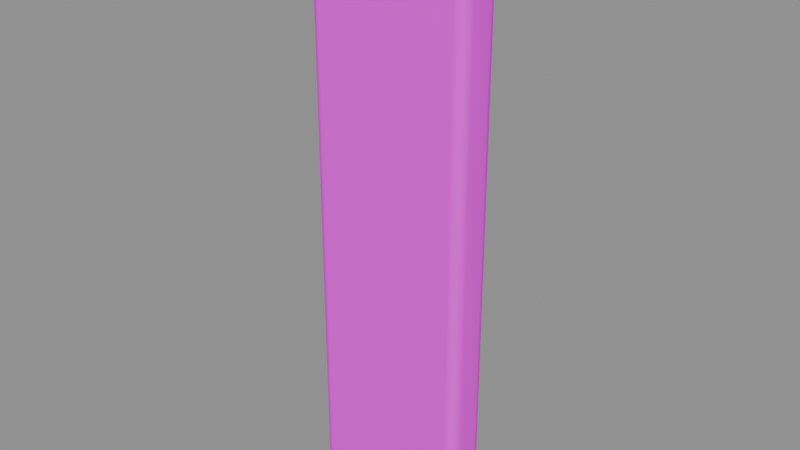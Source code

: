 # Source: porch_return.blend  (saved by Blender 5.2.45; exported with 4.5.12 LTS)
import bpy
from mathutils import Matrix  # noqa: F401  (used for matrix-valued properties, if any)

bpy.ops.wm.read_factory_settings(use_empty=True)
scene = bpy.context.scene
scene.name = '门廊后侧封墙'

# ---- collections
col_sea_scene_sbr_porch_return = bpy.data.collections.new('SEA-SCENE-SBR-PORCH-RETURN'); scene.collection.children.link(col_sea_scene_sbr_porch_return)

# ---- images (referenced by path relative to the original .blend; pixels are not part of the script)
import os
ASSET_DIR = os.environ.get("B2B_ASSET_DIR", "")  # directory of the original .blend (textures are referenced by path, not embedded)
HERE = os.path.dirname(os.path.abspath(__file__))  # packed textures are extracted next to this script under _unpacked/

def load_image(name, relpath, width, height, colorspace="sRGB"):
    """Load a texture the original file referenced (path relative to the .blend, or extracted next to this script)."""
    p = next((c for c in (os.path.join(HERE, relpath), os.path.join(ASSET_DIR, relpath)) if relpath and os.path.exists(c)), "")
    if p:
        img = bpy.data.images.load(p, check_existing=True)
        img.name = name
    else:  # same state as the original file: an image datablock whose file is absent (Cycles renders it pink)
        img = bpy.data.images.new(name, width, height)
        img.source = "FILE"
        img.filepath = "//" + (relpath or name)
    img.colorspace_settings.name = colorspace
    return img
img_sea_cozy_8x8_512_png = load_image('sea_cozy_8x8_512.png', 'sea_cozy_8x8_512.png', 1024, 1024, 'sRGB')

# ---- materials (node trees are filled in below, after node groups)
mat_sea_matte = bpy.data.materials.new('SEA_Matte')

# ---- material node trees
mat_sea_matte.use_nodes = True; mat_sea_matte.node_tree.nodes.clear()
_N = mat_sea_matte.node_tree.nodes; _L = mat_sea_matte.node_tree.links
n0 = _N.new('ShaderNodeUVMap'); n0.name = 'UV Map'; n0.location = (0, 0)
n0.width = 160
n0.uv_map = 'PaletteUV'
n1 = _N.new('ShaderNodeTexImage'); n1.name = 'Image Texture'; n1.location = (0, 0)
n1.image = img_sea_cozy_8x8_512_png
n1.interpolation = 'Closest'
n2 = _N.new('ShaderNodeBsdfPrincipled'); n2.name = 'Principled BSDF'; n2.location = (0, 0)
n2.inputs[2].default_value = 0.62
n2.inputs[10].default_value = 0.005
n2.inputs[13].default_value = 0.25
n3 = _N.new('ShaderNodeOutputMaterial'); n3.name = 'Material Output'; n3.location = (0, 0)
n4 = _N.new('ShaderNodeHueSaturation'); n4.name = 'Hue/Saturation/Value'; n4.location = (0, 0)
n4.width = 160
n4.inputs[1].default_value = 1.22
_L.new(n0.outputs[0], n1.inputs[0])
_L.new(n1.outputs[0], n4.inputs[4])
_L.new(n4.outputs[0], n2.inputs[0])
_L.new(n2.outputs[0], n3.inputs[0])
n3.is_active_output = True

# ---- meshes
me_cube_215 = bpy.data.meshes.new('Cube.215')
me_cube_215.from_pydata([(-0.285, -0.045, 0.0), (-0.285, -0.09, 0.045), (-0.33, -0.045, 0.045), (-0.285, -0.06747, 0.006012), (-0.3075, -0.045, 0.006012), (-0.3065, -0.06652, 0.01185), (-0.3075, -0.08399, 0.045), (-0.285, -0.08399, 0.02253), (-0.3065, -0.07815, 0.02348), (-0.324, -0.045, 0.02253), (-0.324, -0.06747, 0.045), (-0.3181, -0.06652, 0.02348), (-0.285, -0.09, 2.315), (-0.285, -0.045, 2.36), (-0.33, -0.045, 2.315), (-0.285, -0.08399, 2.337), (-0.3075, -0.08399, 2.315), (-0.3065, -0.07815, 2.337), (-0.3075, -0.045, 2.354), (-0.285, -0.06747, 2.354), (-0.3065, -0.06652, 2.348), (-0.324, -0.06747, 2.315), (-0.324, -0.045, 2.337), (-0.3181, -0.06652, 2.337), (-0.285, 0.045, 0.0), (-0.33, 0.045, 0.045), (-0.285, 0.09, 0.045), (-0.3075, 0.045, 0.006012), (-0.285, 0.06747, 0.006012), (-0.3065, 0.06652, 0.01185), (-0.324, 0.06747, 0.045), (-0.324, 0.045, 0.02253), (-0.3181, 0.06652, 0.02348), (-0.285, 0.08399, 0.02253), (-0.3075, 0.08399, 0.045), (-0.3065, 0.07815, 0.02348), (-0.285, 0.045, 2.36), (-0.285, 0.09, 2.315), (-0.33, 0.045, 2.315), (-0.285, 0.06747, 2.354), (-0.3075, 0.045, 2.354), (-0.3065, 0.06652, 2.348), (-0.3075, 0.08399, 2.315), (-0.285, 0.08399, 2.337), (-0.3065, 0.07815, 2.337), (-0.324, 0.045, 2.337), (-0.324, 0.06747, 2.315), (-0.3181, 0.06652, 2.337), (0.285, -0.045, 0.0), (0.33, -0.045, 0.045), (0.285, -0.09, 0.045), (0.3075, -0.045, 0.006012), (0.285, -0.06747, 0.006012), (0.3065, -0.06652, 0.01185), (0.324, -0.06747, 0.045), (0.324, -0.045, 0.02253), (0.3181, -0.06652, 0.02348), (0.285, -0.08399, 0.02253), (0.3075, -0.08399, 0.045), (0.3065, -0.07815, 0.02348), (0.285, -0.045, 2.36), (0.285, -0.09, 2.315), (0.33, -0.045, 2.315), (0.285, -0.06747, 2.354), (0.3075, -0.045, 2.354), (0.3065, -0.06652, 2.348), (0.3075, -0.08399, 2.315), (0.285, -0.08399, 2.337), (0.3065, -0.07815, 2.337), (0.324, -0.045, 2.337), (0.324, -0.06747, 2.315), (0.3181, -0.06652, 2.337), (0.285, 0.045, 0.0), (0.285, 0.09, 0.045), (0.33, 0.045, 0.045), (0.285, 0.06747, 0.006012), (0.3075, 0.045, 0.006012), (0.3065, 0.06652, 0.01185), (0.3075, 0.08399, 0.045), (0.285, 0.08399, 0.02253), (0.3065, 0.07815, 0.02348), (0.324, 0.045, 0.02253), (0.324, 0.06747, 0.045), (0.3181, 0.06652, 0.02348), (0.285, 0.045, 2.36), (0.33, 0.045, 2.315), (0.285, 0.09, 2.315), (0.3075, 0.045, 2.354), (0.285, 0.06747, 2.354), (0.3065, 0.06652, 2.348), (0.324, 0.06747, 2.315), (0.324, 0.045, 2.337), (0.3181, 0.06652, 2.337), (0.285, 0.08399, 2.337), (0.3075, 0.08399, 2.315), (0.3065, 0.07815, 2.337)], [], [(0, 3, 5, 4), (3, 7, 8, 5), (1, 6, 8, 7), (6, 10, 11, 8), (2, 9, 11, 10), (9, 4, 5, 11), (5, 8, 11), (12, 15, 17, 16), (15, 19, 20, 17), (13, 18, 20, 19), (18, 22, 23, 20), (14, 21, 23, 22), (21, 16, 17, 23), (17, 20, 23), (24, 27, 29, 28), (27, 31, 32, 29), (25, 30, 32, 31), (30, 34, 35, 32), (26, 33, 35, 34), (33, 28, 29, 35), (29, 32, 35), (36, 39, 41, 40), (39, 43, 44, 41), (37, 42, 44, 43), (42, 46, 47, 44), (38, 45, 47, 46), (45, 40, 41, 47), (41, 44, 47), (48, 51, 53, 52), (51, 55, 56, 53), (49, 54, 56, 55), (54, 58, 59, 56), (50, 57, 59, 58), (57, 52, 53, 59), (53, 56, 59), (60, 63, 65, 64), (63, 67, 68, 65), (61, 66, 68, 67), (66, 70, 71, 68), (62, 69, 71, 70), (69, 64, 65, 71), (65, 68, 71), (72, 75, 77, 76), (75, 79, 80, 77), (73, 78, 80, 79), (78, 82, 83, 80), (74, 81, 83, 82), (81, 76, 77, 83), (77, 80, 83), (84, 87, 89, 88), (87, 91, 92, 89), (85, 90, 92, 91), (90, 94, 95, 92), (86, 93, 95, 94), (93, 88, 89, 95), (89, 92, 95), (24, 0, 4, 27), (27, 4, 9, 31), (31, 9, 2, 25), (1, 12, 16, 6), (6, 16, 21, 10), (10, 21, 14, 2), (13, 36, 40, 18), (18, 40, 45, 22), (22, 45, 38, 14), (37, 26, 34, 42), (42, 34, 30, 46), (46, 30, 25, 38), (72, 24, 28, 75), (75, 28, 33, 79), (79, 33, 26, 73), (36, 84, 88, 39), (39, 88, 93, 43), (43, 93, 86, 37), (85, 74, 82, 90), (90, 82, 78, 94), (94, 78, 73, 86), (48, 72, 76, 51), (51, 76, 81, 55), (55, 81, 74, 49), (84, 60, 64, 87), (87, 64, 69, 91), (91, 69, 62, 85), (61, 50, 58, 66), (66, 58, 54, 70), (70, 54, 49, 62), (0, 48, 52, 3), (3, 52, 57, 7), (7, 57, 50, 1), (60, 13, 19, 63), (63, 19, 15, 67), (67, 15, 12, 61), (24, 72, 48, 0), (2, 14, 38, 25), (50, 61, 12, 1), (84, 36, 13, 60), (26, 37, 86, 73), (74, 85, 62, 49)])
me_cube_215.polygons.foreach_set('use_smooth', [True] * 98)
_uv = me_cube_215.uv_layers.new(name='PaletteUV')
_uv.uv.foreach_set('vector', [0.5875, 0.9375, 0.5625, 0.9625, 0.5375, 0.9375, 0.5625, 0.9125, 0.5875, 0.9375, 0.5625, 0.9625, 0.5375, 0.9375, 0.5625, 0.9125, 0.5875, 0.9375, 0.5625, 0.9625, 0.5375, 0.9375, 0.5625, 0.9125, 0.5875, 0.9375, 0.5625, 0.9625, 0.5375, 0.9375, 0.5625, 0.9125, 0.5875, 0.9375, 0.5625, 0.9625, 0.5375, 0.9375, 0.5625, 0.9125, 0.5875, 0.9375, 0.5625, 0.9625, 0.5375, 0.9375, 0.5625, 0.9125, 0.5875, 0.9375, 0.55, 0.9592, 0.55, 0.9158, 0.5875, 0.9375, 0.5625, 0.9625, 0.5375, 0.9375, 0.5625, 0.9125, 0.5875, 0.9375, 0.5625, 0.9625, 0.5375, 0.9375, 0.5625, 0.9125, 0.5875, 0.9375, 0.5625, 0.9625, 0.5375, 0.9375, 0.5625, 0.9125, 0.5875, 0.9375, 0.5625, 0.9625, 0.5375, 0.9375, 0.5625, 0.9125, 0.5875, 0.9375, 0.5625, 0.9625, 0.5375, 0.9375, 0.5625, 0.9125, 0.5875, 0.9375, 0.5625, 0.9625, 0.5375, 0.9375, 0.5625, 0.9125, 0.5875, 0.9375, 0.55, 0.9592, 0.55, 0.9158, 0.5875, 0.9375, 0.5625, 0.9625, 0.5375, 0.9375, 0.5625, 0.9125, 0.5875, 0.9375, 0.5625, 0.9625, 0.5375, 0.9375, 0.5625, 0.9125, 0.5875, 0.9375, 0.5625, 0.9625, 0.5375, 0.9375, 0.5625, 0.9125, 0.5875, 0.9375, 0.5625, 0.9625, 0.5375, 0.9375, 0.5625, 0.9125, 0.5875, 0.9375, 0.5625, 0.9625, 0.5375, 0.9375, 0.5625, 0.9125, 0.5875, 0.9375, 0.5625, 0.9625, 0.5375, 0.9375, 0.5625, 0.9125, 0.5875, 0.9375, 0.55, 0.9592, 0.55, 0.9158, 0.5875, 0.9375, 0.5625, 0.9625, 0.5375, 0.9375, 0.5625, 0.9125, 0.5875, 0.9375, 0.5625, 0.9625, 0.5375, 0.9375, 0.5625, 0.9125, 0.5875, 0.9375, 0.5625, 0.9625, 0.5375, 0.9375, 0.5625, 0.9125, 0.5875, 0.9375, 0.5625, 0.9625, 0.5375, 0.9375, 0.5625, 0.9125, 0.5875, 0.9375, 0.5625, 0.9625, 0.5375, 0.9375, 0.5625, 0.9125, 0.5875, 0.9375, 0.5625, 0.9625, 0.5375, 0.9375, 0.5625, 0.9125, 0.5875, 0.9375, 0.55, 0.9592, 0.55, 0.9158, 0.5875, 0.9375, 0.5625, 0.9625, 0.5375, 0.9375, 0.5625, 0.9125, 0.5875, 0.9375, 0.5625, 0.9625, 0.5375, 0.9375, 0.5625, 0.9125, 0.5875, 0.9375, 0.5625, 0.9625, 0.5375, 0.9375, 0.5625, 0.9125, 0.5875, 0.9375, 0.5625, 0.9625, 0.5375, 0.9375, 0.5625, 0.9125, 0.5875, 0.9375, 0.5625, 0.9625, 0.5375, 0.9375, 0.5625, 0.9125, 0.5875, 0.9375, 0.5625, 0.9625, 0.5375, 0.9375, 0.5625, 0.9125, 0.5875, 0.9375, 0.55, 0.9592, 0.55, 0.9158, 0.5875, 0.9375, 0.5625, 0.9625, 0.5375, 0.9375, 0.5625, 0.9125, 0.5875, 0.9375, 0.5625, 0.9625, 0.5375, 0.9375, 0.5625, 0.9125, 0.5875, 0.9375, 0.5625, 0.9625, 0.5375, 0.9375, 0.5625, 0.9125, 0.5875, 0.9375, 0.5625, 0.9625, 0.5375, 0.9375, 0.5625, 0.9125, 0.5875, 0.9375, 0.5625, 0.9625, 0.5375, 0.9375, 0.5625, 0.9125, 0.5875, 0.9375, 0.5625, 0.9625, 0.5375, 0.9375, 0.5625, 0.9125, 0.5875, 0.9375, 0.55, 0.9592, 0.55, 0.9158, 0.5875, 0.9375, 0.5625, 0.9625, 0.5375, 0.9375, 0.5625, 0.9125, 0.5875, 0.9375, 0.5625, 0.9625, 0.5375, 0.9375, 0.5625, 0.9125, 0.5875, 0.9375, 0.5625, 0.9625, 0.5375, 0.9375, 0.5625, 0.9125, 0.5875, 0.9375, 0.5625, 0.9625, 0.5375, 0.9375, 0.5625, 0.9125, 0.5875, 0.9375, 0.5625, 0.9625, 0.5375, 0.9375, 0.5625, 0.9125, 0.5875, 0.9375, 0.5625, 0.9625, 0.5375, 0.9375, 0.5625, 0.9125, 0.5875, 0.9375, 0.55, 0.9592, 0.55, 0.9158, 0.5875, 0.9375, 0.5625, 0.9625, 0.5375, 0.9375, 0.5625, 0.9125, 0.5875, 0.9375, 0.5625, 0.9625, 0.5375, 0.9375, 0.5625, 0.9125, 0.5875, 0.9375, 0.5625, 0.9625, 0.5375, 0.9375, 0.5625, 0.9125, 0.5875, 0.9375, 0.5625, 0.9625, 0.5375, 0.9375, 0.5625, 0.9125, 0.5875, 0.9375, 0.5625, 0.9625, 0.5375, 0.9375, 0.5625, 0.9125, 0.5875, 0.9375, 0.5625, 0.9625, 0.5375, 0.9375, 0.5625, 0.9125, 0.5875, 0.9375, 0.55, 0.9592, 0.55, 0.9158, 0.5875, 0.9375, 0.5625, 0.9625, 0.5375, 0.9375, 0.5625, 0.9125, 0.5875, 0.9375, 0.5625, 0.9625, 0.5375, 0.9375, 0.5625, 0.9125, 0.5875, 0.9375, 0.5625, 0.9625, 0.5375, 0.9375, 0.5625, 0.9125, 0.5875, 0.9375, 0.5625, 0.9625, 0.5375, 0.9375, 0.5625, 0.9125, 0.5875, 0.9375, 0.5625, 0.9625, 0.5375, 0.9375, 0.5625, 0.9125, 0.5875, 0.9375, 0.5625, 0.9625, 0.5375, 0.9375, 0.5625, 0.9125, 0.5875, 0.9375, 0.5625, 0.9625, 0.5375, 0.9375, 0.5625, 0.9125, 0.5875, 0.9375, 0.5625, 0.9625, 0.5375, 0.9375, 0.5625, 0.9125, 0.5875, 0.9375, 0.5625, 0.9625, 0.5375, 0.9375, 0.5625, 0.9125, 0.5875, 0.9375, 0.5625, 0.9625, 0.5375, 0.9375, 0.5625, 0.9125, 0.5875, 0.9375, 0.5625, 0.9625, 0.5375, 0.9375, 0.5625, 0.9125, 0.5875, 0.9375, 0.5625, 0.9625, 0.5375, 0.9375, 0.5625, 0.9125, 0.5875, 0.9375, 0.5625, 0.9625, 0.5375, 0.9375, 0.5625, 0.9125, 0.5875, 0.9375, 0.5625, 0.9625, 0.5375, 0.9375, 0.5625, 0.9125, 0.5875, 0.9375, 0.5625, 0.9625, 0.5375, 0.9375, 0.5625, 0.9125, 0.5875, 0.9375, 0.5625, 0.9625, 0.5375, 0.9375, 0.5625, 0.9125, 0.5875, 0.9375, 0.5625, 0.9625, 0.5375, 0.9375, 0.5625, 0.9125, 0.5875, 0.9375, 0.5625, 0.9625, 0.5375, 0.9375, 0.5625, 0.9125, 0.5875, 0.9375, 0.5625, 0.9625, 0.5375, 0.9375, 0.5625, 0.9125, 0.5875, 0.9375, 0.5625, 0.9625, 0.5375, 0.9375, 0.5625, 0.9125, 0.5875, 0.9375, 0.5625, 0.9625, 0.5375, 0.9375, 0.5625, 0.9125, 0.5875, 0.9375, 0.5625, 0.9625, 0.5375, 0.9375, 0.5625, 0.9125, 0.5875, 0.9375, 0.5625, 0.9625, 0.5375, 0.9375, 0.5625, 0.9125, 0.5875, 0.9375, 0.5625, 0.9625, 0.5375, 0.9375, 0.5625, 0.9125, 0.5875, 0.9375, 0.5625, 0.9625, 0.5375, 0.9375, 0.5625, 0.9125, 0.5875, 0.9375, 0.5625, 0.9625, 0.5375, 0.9375, 0.5625, 0.9125, 0.5875, 0.9375, 0.5625, 0.9625, 0.5375, 0.9375, 0.5625, 0.9125, 0.5875, 0.9375, 0.5625, 0.9625, 0.5375, 0.9375, 0.5625, 0.9125, 0.5875, 0.9375, 0.5625, 0.9625, 0.5375, 0.9375, 0.5625, 0.9125, 0.5875, 0.9375, 0.5625, 0.9625, 0.5375, 0.9375, 0.5625, 0.9125, 0.5875, 0.9375, 0.5625, 0.9625, 0.5375, 0.9375, 0.5625, 0.9125, 0.5875, 0.9375, 0.5625, 0.9625, 0.5375, 0.9375, 0.5625, 0.9125, 0.5875, 0.9375, 0.5625, 0.9625, 0.5375, 0.9375, 0.5625, 0.9125, 0.5875, 0.9375, 0.5625, 0.9625, 0.5375, 0.9375, 0.5625, 0.9125, 0.5875, 0.9375, 0.5625, 0.9625, 0.5375, 0.9375, 0.5625, 0.9125, 0.5875, 0.9375, 0.5625, 0.9625, 0.5375, 0.9375, 0.5625, 0.9125, 0.5875, 0.9375, 0.5625, 0.9625, 0.5375, 0.9375, 0.5625, 0.9125, 0.5875, 0.9375, 0.5625, 0.9625, 0.5375, 0.9375, 0.5625, 0.9125, 0.5875, 0.9375, 0.5625, 0.9625, 0.5375, 0.9375, 0.5625, 0.9125, 0.5875, 0.9375, 0.5625, 0.9625, 0.5375, 0.9375, 0.5625, 0.9125, 0.5875, 0.9375, 0.5625, 0.9625, 0.5375, 0.9375, 0.5625, 0.9125, 0.5875, 0.9375, 0.5625, 0.9625, 0.5375, 0.9375, 0.5625, 0.9125])
me_cube_215.materials.append(mat_sea_matte)
me_cube_215.update()
me_cube_215.normals_split_custom_set([tuple(v) for v in zip(*[iter([-0.01478, -0.06295, -0.9979, -0.01068, -0.4996, -0.8662, -0.4179, -0.4178, -0.8067, -0.497, -0.04617, -0.8665, -0.01068, -0.4996, -0.8662, -0.01068, -0.8662, -0.4996, -0.4179, -0.8067, -0.4179, -0.4179, -0.4178, -0.8067, -0.01262, -0.9999, -0.004106, -0.5002, -0.8659, -0.002788, -0.4179, -0.8067, -0.4179, -0.01068, -0.8662, -0.4996, -0.5002, -0.8659, -0.002788, -0.8659, -0.5002, -0.002788, -0.8067, -0.4179, -0.4178, -0.4179, -0.8067, -0.4179, -0.998, -0.06337, -0.003911, -0.8665, -0.04617, -0.497, -0.8067, -0.4179, -0.4178, -0.8659, -0.5002, -0.002788, -0.8665, -0.04617, -0.497, -0.497, -0.04617, -0.8665, -0.4179, -0.4178, -0.8067, -0.8067, -0.4179, -0.4178, -0.4179, -0.4178, -0.8067, -0.4179, -0.8067, -0.4179, -0.8067, -0.4179, -0.4178, -0.0126, -0.9999, 0.004117, -0.01068, -0.8662, 0.4996, -0.4179, -0.8067, 0.4179, -0.5002, -0.8659, 0.002788, -0.01068, -0.8662, 0.4996, -0.01069, -0.4996, 0.8662, -0.4179, -0.4178, 0.8067, -0.4179, -0.8067, 0.4179, -0.01479, -0.06294, 0.9979, -0.497, -0.04617, 0.8665, -0.4179, -0.4178, 0.8067, -0.01069, -0.4996, 0.8662, -0.497, -0.04617, 0.8665, -0.8665, -0.04617, 0.497, -0.8067, -0.4179, 0.4179, -0.4179, -0.4178, 0.8067, -0.998, -0.06338, 0.003904, -0.8659, -0.5002, 0.002788, -0.8067, -0.4179, 0.4179, -0.8665, -0.04617, 0.497, -0.8659, -0.5002, 0.002788, -0.5002, -0.8659, 0.002788, -0.4179, -0.8067, 0.4179, -0.8067, -0.4179, 0.4179, -0.4179, -0.8067, 0.4179, -0.4179, -0.4178, 0.8067, -0.8067, -0.4179, 0.4179, -0.01479, 0.06294, -0.9979, -0.497, 0.04617, -0.8665, -0.4178, 0.4179, -0.8067, -0.01068, 0.4996, -0.8662, -0.497, 0.04617, -0.8665, -0.8665, 0.04617, -0.497, -0.8067, 0.4179, -0.4179, -0.4178, 0.4179, -0.8067, -0.998, 0.06338, -0.003904, -0.8659, 0.5002, -0.002788, -0.8067, 0.4179, -0.4179, -0.8665, 0.04617, -0.497, -0.8659, 0.5002, -0.002788, -0.5002, 0.8659, -0.002788, -0.4178, 0.8067, -0.4179, -0.8067, 0.4179, -0.4179, -0.0126, 0.9999, -0.004117, -0.01068, 0.8662, -0.4996, -0.4178, 0.8067, -0.4179, -0.5002, 0.8659, -0.002788, -0.01068, 0.8662, -0.4996, -0.01068, 0.4996, -0.8662, -0.4178, 0.4179, -0.8067, -0.4178, 0.8067, -0.4179, -0.4178, 0.4179, -0.8067, -0.8067, 0.4179, -0.4179, -0.4178, 0.8067, -0.4179, -0.01478, 0.06295, 0.9979, -0.01069, 0.4996, 0.8662, -0.4179, 0.4179, 0.8067, -0.497, 0.04617, 0.8665, -0.01069, 0.4996, 0.8662, -0.01068, 0.8662, 0.4996, -0.4179, 0.8067, 0.4179, -0.4179, 0.4179, 0.8067, -0.01262, 0.9999, 0.004106, -0.5002, 0.8659, 0.002788, -0.4179, 0.8067, 0.4179, -0.01068, 0.8662, 0.4996, -0.5002, 0.8659, 0.002788, -0.8659, 0.5002, 0.002788, -0.8067, 0.4179, 0.4178, -0.4179, 0.8067, 0.4179, -0.998, 0.06337, 0.003911, -0.8665, 0.04617, 0.497, -0.8067, 0.4179, 0.4178, -0.8659, 0.5002, 0.002788, -0.8665, 0.04617, 0.497, -0.497, 0.04617, 0.8665, -0.4179, 0.4179, 0.8067, -0.8067, 0.4179, 0.4178, -0.4179, 0.4179, 0.8067, -0.4179, 0.8067, 0.4179, -0.8067, 0.4179, 0.4178, 0.01479, -0.06294, -0.9979, 0.497, -0.04617, -0.8665, 0.4178, -0.4179, -0.8067, 0.01068, -0.4996, -0.8662, 0.497, -0.04617, -0.8665, 0.8665, -0.04617, -0.497, 0.8067, -0.4179, -0.4179, 0.4178, -0.4179, -0.8067, 0.998, -0.06338, -0.003904, 0.8659, -0.5002, -0.002788, 0.8067, -0.4179, -0.4179, 0.8665, -0.04617, -0.497, 0.8659, -0.5002, -0.002788, 0.5002, -0.8659, -0.002788, 0.4178, -0.8067, -0.4179, 0.8067, -0.4179, -0.4179, 0.0126, -0.9999, -0.004117, 0.01068, -0.8662, -0.4996, 0.4178, -0.8067, -0.4179, 0.5002, -0.8659, -0.002788, 0.01068, -0.8662, -0.4996, 0.01068, -0.4996, -0.8662, 0.4178, -0.4179, -0.8067, 0.4178, -0.8067, -0.4179, 0.4178, -0.4179, -0.8067, 0.8067, -0.4179, -0.4179, 0.4178, -0.8067, -0.4179, 0.01478, -0.06295, 0.9979, 0.01069, -0.4996, 0.8662, 0.4179, -0.4179, 0.8067, 0.497, -0.04617, 0.8665, 0.01069, -0.4996, 0.8662, 0.01068, -0.8662, 0.4996, 0.4179, -0.8067, 0.4179, 0.4179, -0.4179, 0.8067, 0.01262, -0.9999, 0.004106, 0.5002, -0.8659, 0.002788, 0.4179, -0.8067, 0.4179, 0.01068, -0.8662, 0.4996, 0.5002, -0.8659, 0.002788, 0.8659, -0.5002, 0.002788, 0.8067, -0.4179, 0.4178, 0.4179, -0.8067, 0.4179, 0.998, -0.06337, 0.003911, 0.8665, -0.04617, 0.497, 0.8067, -0.4179, 0.4178, 0.8659, -0.5002, 0.002788, 0.8665, -0.04617, 0.497, 0.497, -0.04617, 0.8665, 0.4179, -0.4179, 0.8067, 0.8067, -0.4179, 0.4178, 0.4179, -0.4179, 0.8067, 0.4179, -0.8067, 0.4179, 0.8067, -0.4179, 0.4178, 0.01478, 0.06295, -0.9979, 0.01068, 0.4996, -0.8662, 0.4179, 0.4178, -0.8067, 0.497, 0.04617, -0.8665, 0.01068, 0.4996, -0.8662, 0.01068, 0.8662, -0.4996, 0.4179, 0.8067, -0.4179, 0.4179, 0.4178, -0.8067, 0.01262, 0.9999, -0.004106, 0.5002, 0.8659, -0.002788, 0.4179, 0.8067, -0.4179, 0.01068, 0.8662, -0.4996, 0.5002, 0.8659, -0.002788, 0.8659, 0.5002, -0.002788, 0.8067, 0.4179, -0.4178, 0.4179, 0.8067, -0.4179, 0.998, 0.06337, -0.003911, 0.8665, 0.04617, -0.497, 0.8067, 0.4179, -0.4178, 0.8659, 0.5002, -0.002788, 0.8665, 0.04617, -0.497, 0.497, 0.04617, -0.8665, 0.4179, 0.4178, -0.8067, 0.8067, 0.4179, -0.4178, 0.4179, 0.4178, -0.8067, 0.4179, 0.8067, -0.4179, 0.8067, 0.4179, -0.4178, 0.01479, 0.06294, 0.9979, 0.497, 0.04617, 0.8665, 0.4178, 0.4179, 0.8067, 0.01069, 0.4996, 0.8662, 0.497, 0.04617, 0.8665, 0.8665, 0.04617, 0.497, 0.8067, 0.4179, 0.4179, 0.4178, 0.4179, 0.8067, 0.998, 0.06338, 0.003904, 0.8659, 0.5002, 0.002788, 0.8067, 0.4179, 0.4179, 0.8665, 0.04617, 0.497, 0.8659, 0.5002, 0.002788, 0.5002, 0.8659, 0.002788, 0.4179, 0.8067, 0.4179, 0.8067, 0.4179, 0.4179, 0.0126, 0.9999, 0.004117, 0.01068, 0.8662, 0.4996, 0.4179, 0.8067, 0.4179, 0.5002, 0.8659, 0.002788, 0.01068, 0.8662, 0.4996, 0.01069, 0.4996, 0.8662, 0.4178, 0.4179, 0.8067, 0.4179, 0.8067, 0.4179, 0.4178, 0.4179, 0.8067, 0.8067, 0.4179, 0.4179, 0.4179, 0.8067, 0.4179, -0.01479, 0.06294, -0.9979, -0.01478, -0.06295, -0.9979, -0.497, -0.04617, -0.8665, -0.497, 0.04617, -0.8665, -0.497, 0.04617, -0.8665, -0.497, -0.04617, -0.8665, -0.8665, -0.04617, -0.497, -0.8665, 0.04617, -0.497, -0.8665, 0.04617, -0.497, -0.8665, -0.04617, -0.497, -0.998, -0.06337, -0.003911, -0.998, 0.06338, -0.003904, -0.01262, -0.9999, -0.004106, -0.0126, -0.9999, 0.004117, -0.5002, -0.8659, 0.002788, -0.5002, -0.8659, -0.002788, -0.5002, -0.8659, -0.002788, -0.5002, -0.8659, 0.002788, -0.8659, -0.5002, 0.002788, -0.8659, -0.5002, -0.002788, -0.8659, -0.5002, -0.002788, -0.8659, -0.5002, 0.002788, -0.998, -0.06338, 0.003904, -0.998, -0.06337, -0.003911, -0.01479, -0.06294, 0.9979, -0.01478, 0.06295, 0.9979, -0.497, 0.04617, 0.8665, -0.497, -0.04617, 0.8665, -0.497, -0.04617, 0.8665, -0.497, 0.04617, 0.8665, -0.8665, 0.04617, 0.497, -0.8665, -0.04617, 0.497, -0.8665, -0.04617, 0.497, -0.8665, 0.04617, 0.497, -0.998, 0.06337, 0.003911, -0.998, -0.06338, 0.003904, -0.01262, 0.9999, 0.004106, -0.0126, 0.9999, -0.004117, -0.5002, 0.8659, -0.002788, -0.5002, 0.8659, 0.002788, -0.5002, 0.8659, 0.002788, -0.5002, 0.8659, -0.002788, -0.8659, 0.5002, -0.002788, -0.8659, 0.5002, 0.002788, -0.8659, 0.5002, 0.002788, -0.8659, 0.5002, -0.002788, -0.998, 0.06338, -0.003904, -0.998, 0.06337, 0.003911, 0.01478, 0.06295, -0.9979, -0.01479, 0.06294, -0.9979, -0.01068, 0.4996, -0.8662, 0.01068, 0.4996, -0.8662, 0.01068, 0.4996, -0.8662, -0.01068, 0.4996, -0.8662, -0.01068, 0.8662, -0.4996, 0.01068, 0.8662, -0.4996, 0.01068, 0.8662, -0.4996, -0.01068, 0.8662, -0.4996, -0.0126, 0.9999, -0.004117, 0.01262, 0.9999, -0.004106, -0.01478, 0.06295, 0.9979, 0.01479, 0.06294, 0.9979, 0.01069, 0.4996, 0.8662, -0.01069, 0.4996, 0.8662, -0.01069, 0.4996, 0.8662, 0.01069, 0.4996, 0.8662, 0.01068, 0.8662, 0.4996, -0.01068, 0.8662, 0.4996, -0.01068, 0.8662, 0.4996, 0.01068, 0.8662, 0.4996, 0.0126, 0.9999, 0.004117, -0.01262, 0.9999, 0.004106, 0.998, 0.06338, 0.003904, 0.998, 0.06337, -0.003911, 0.8659, 0.5002, -0.002788, 0.8659, 0.5002, 0.002788, 0.8659, 0.5002, 0.002788, 0.8659, 0.5002, -0.002788, 0.5002, 0.8659, -0.002788, 0.5002, 0.8659, 0.002788, 0.5002, 0.8659, 0.002788, 0.5002, 0.8659, -0.002788, 0.01262, 0.9999, -0.004106, 0.0126, 0.9999, 0.004117, 0.01479, -0.06294, -0.9979, 0.01478, 0.06295, -0.9979, 0.497, 0.04617, -0.8665, 0.497, -0.04617, -0.8665, 0.497, -0.04617, -0.8665, 0.497, 0.04617, -0.8665, 0.8665, 0.04617, -0.497, 0.8665, -0.04617, -0.497, 0.8665, -0.04617, -0.497, 0.8665, 0.04617, -0.497, 0.998, 0.06337, -0.003911, 0.998, -0.06338, -0.003904, 0.01479, 0.06294, 0.9979, 0.01478, -0.06295, 0.9979, 0.497, -0.04617, 0.8665, 0.497, 0.04617, 0.8665, 0.497, 0.04617, 0.8665, 0.497, -0.04617, 0.8665, 0.8665, -0.04617, 0.497, 0.8665, 0.04617, 0.497, 0.8665, 0.04617, 0.497, 0.8665, -0.04617, 0.497, 0.998, -0.06337, 0.003911, 0.998, 0.06338, 0.003904, 0.01262, -0.9999, 0.004106, 0.0126, -0.9999, -0.004117, 0.5002, -0.8659, -0.002788, 0.5002, -0.8659, 0.002788, 0.5002, -0.8659, 0.002788, 0.5002, -0.8659, -0.002788, 0.8659, -0.5002, -0.002788, 0.8659, -0.5002, 0.002788, 0.8659, -0.5002, 0.002788, 0.8659, -0.5002, -0.002788, 0.998, -0.06338, -0.003904, 0.998, -0.06337, 0.003911, -0.01478, -0.06295, -0.9979, 0.01479, -0.06294, -0.9979, 0.01068, -0.4996, -0.8662, -0.01068, -0.4996, -0.8662, -0.01068, -0.4996, -0.8662, 0.01068, -0.4996, -0.8662, 0.01068, -0.8662, -0.4996, -0.01068, -0.8662, -0.4996, -0.01068, -0.8662, -0.4996, 0.01068, -0.8662, -0.4996, 0.0126, -0.9999, -0.004117, -0.01262, -0.9999, -0.004106, 0.01478, -0.06295, 0.9979, -0.01479, -0.06294, 0.9979, -0.01069, -0.4996, 0.8662, 0.01069, -0.4996, 0.8662, 0.01069, -0.4996, 0.8662, -0.01069, -0.4996, 0.8662, -0.01068, -0.8662, 0.4996, 0.01068, -0.8662, 0.4996, 0.01068, -0.8662, 0.4996, -0.01068, -0.8662, 0.4996, -0.0126, -0.9999, 0.004117, 0.01262, -0.9999, 0.004106, -0.01479, 0.06294, -0.9979, 0.01478, 0.06295, -0.9979, 0.01479, -0.06294, -0.9979, -0.01478, -0.06295, -0.9979, -0.998, -0.06337, -0.003911, -0.998, -0.06338, 0.003904, -0.998, 0.06337, 0.003911, -0.998, 0.06338, -0.003904, 0.0126, -0.9999, -0.004117, 0.01262, -0.9999, 0.004106, -0.0126, -0.9999, 0.004117, -0.01262, -0.9999, -0.004106, 0.01479, 0.06294, 0.9979, -0.01478, 0.06295, 0.9979, -0.01479, -0.06294, 0.9979, 0.01478, -0.06295, 0.9979, -0.0126, 0.9999, -0.004117, -0.01262, 0.9999, 0.004106, 0.0126, 0.9999, 0.004117, 0.01262, 0.9999, -0.004106, 0.998, 0.06337, -0.003911, 0.998, 0.06338, 0.003904, 0.998, -0.06337, 0.003911, 0.998, -0.06338, -0.003904])] * 3)])

# ---- objects
ob_porch_return_mesh = bpy.data.objects.new('porch_return_mesh', me_cube_215)
ob_root_porch_return = bpy.data.objects.new('ROOT_porch_return', None)

# ---- transforms, parenting, visibility, modifiers, constraints
ob_porch_return_mesh.parent = ob_root_porch_return
ob_porch_return_mesh.location = (0.0, 0.0, 0.0)
ob_root_porch_return.location = (0.0, 0.0, 0.0)

# ---- collection membership
col_sea_scene_sbr_porch_return.objects.link(ob_porch_return_mesh)
col_sea_scene_sbr_porch_return.objects.link(ob_root_porch_return)

# ---- scene / render settings (as saved in the file)
scene.frame_start = 1; scene.frame_end = 250; scene.frame_set(1)
scene.render.engine = 'BLENDER_EEVEE_NEXT'
scene.render.bake_bias = 0.0
scene.render.bake_samples = 0
scene.render.compositor_device = 'GPU'
scene.eevee.use_volume_custom_range = False
scene.eevee.fast_gi_thickness_near = 0.1
scene.eevee.fast_gi_thickness_far = 0.0
scene.eevee.ray_tracing_options.screen_trace_thickness = 0.1
bpy.context.view_layer.update()

# ---- added for rendering (the .blend has no active camera and no usable light): camera, sun + grey world if the file has none
cam_auto = bpy.data.cameras.new('AutoCamera')
cam_auto.lens = 50.0
cam_auto.sensor_width = 36.0
cam_auto.clip_end = 1000.0
ob_auto_camera = bpy.data.objects.new('AutoCamera', cam_auto)
scene.collection.objects.link(ob_auto_camera)
ob_auto_camera.location = (2.27342, -2.7281, 2.99873)
ob_auto_camera.rotation_euler = (1.09748, -7.21219e-08, 0.694738)
scene.camera = ob_auto_camera
light_auto_sun = bpy.data.lights.new('AutoSun', 'SUN')
light_auto_sun.energy = 3.0
light_auto_sun.angle = 0.0523599
ob_auto_sun = bpy.data.objects.new('AutoSun', light_auto_sun)
scene.collection.objects.link(ob_auto_sun)
ob_auto_sun.rotation_euler = (0.872665, 0.174533, 0.523599)
if scene.world is None:
    world_auto = bpy.data.worlds.new('AutoWorld')
    world_auto.color = (0.3, 0.3, 0.3)
    scene.world = world_auto
bpy.context.view_layer.update()
